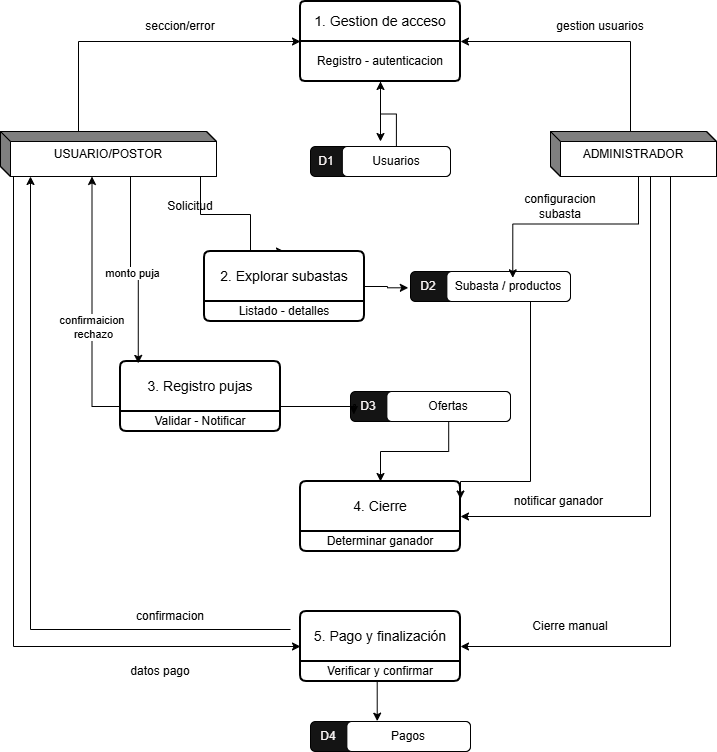

The diagram above was exported from draw.io. Its source (the exported page's mxGraphModel, read from the mxfile embedded in the PNG):
<mxGraphModel dx="1290" dy="752" grid="1" gridSize="10" guides="1" tooltips="1" connect="1" arrows="1" fold="1" page="1" pageScale="1" pageWidth="827" pageHeight="1169" math="0" shadow="0">
  <root>
    <mxCell id="0" />
    <mxCell id="1" parent="0" />
    <mxCell id="qQ4cuhsTthfrPfBnDODm-53" edge="1" parent="1" source="qQ4cuhsTthfrPfBnDODm-6" style="edgeStyle=orthogonalEdgeStyle;rounded=0;orthogonalLoop=1;jettySize=auto;html=1;exitX=0;exitY=0;exitDx=78;exitDy=0;exitPerimeter=0;entryX=0;entryY=0.5;entryDx=0;entryDy=0;" target="qQ4cuhsTthfrPfBnDODm-8">
      <mxGeometry relative="1" as="geometry" />
    </mxCell>
    <mxCell id="qQ4cuhsTthfrPfBnDODm-59" edge="1" parent="1" source="qQ4cuhsTthfrPfBnDODm-6" style="edgeStyle=orthogonalEdgeStyle;rounded=0;orthogonalLoop=1;jettySize=auto;html=1;exitX=0;exitY=0;exitDx=88;exitDy=45;exitPerimeter=0;entryX=0.5;entryY=0;entryDx=0;entryDy=0;" target="qQ4cuhsTthfrPfBnDODm-31">
      <mxGeometry relative="1" as="geometry">
        <Array as="points">
          <mxPoint x="250" y="245" />
          <mxPoint x="250" y="283" />
          <mxPoint x="300" y="283" />
        </Array>
      </mxGeometry>
    </mxCell>
    <mxCell id="qQ4cuhsTthfrPfBnDODm-68" edge="1" parent="1" source="qQ4cuhsTthfrPfBnDODm-6" style="edgeStyle=orthogonalEdgeStyle;rounded=0;orthogonalLoop=1;jettySize=auto;html=1;exitX=0;exitY=0;exitDx=10;exitDy=45;exitPerimeter=0;entryX=0;entryY=0.5;entryDx=0;entryDy=0;" target="qQ4cuhsTthfrPfBnDODm-48">
      <mxGeometry relative="1" as="geometry">
        <Array as="points">
          <mxPoint x="63" y="245" />
          <mxPoint x="63" y="715" />
        </Array>
        <mxPoint x="13" y="234.9999999999999" as="sourcePoint" />
        <mxPoint x="303.00000000000045" y="720" as="targetPoint" />
      </mxGeometry>
    </mxCell>
    <mxCell id="qQ4cuhsTthfrPfBnDODm-6" parent="1" style="html=1;dashed=0;whiteSpace=wrap;shape=mxgraph.dfd.externalEntity" value="USUARIO/POSTOR" vertex="1">
      <mxGeometry height="45" width="216" x="50" y="200" as="geometry" />
    </mxCell>
    <mxCell id="qQ4cuhsTthfrPfBnDODm-8" parent="1" style="swimlane;childLayout=stackLayout;horizontal=1;startSize=40;horizontalStack=0;rounded=1;fontSize=14;fontStyle=0;strokeWidth=2;resizeParent=0;resizeLast=1;shadow=0;dashed=0;align=center;arcSize=4;whiteSpace=wrap;html=1;" value="1. Gestion de acceso" vertex="1">
      <mxGeometry height="80" width="160" x="350" y="70" as="geometry" />
    </mxCell>
    <mxCell id="qQ4cuhsTthfrPfBnDODm-56" edge="1" parent="qQ4cuhsTthfrPfBnDODm-8" source="qQ4cuhsTthfrPfBnDODm-29" style="edgeStyle=orthogonalEdgeStyle;rounded=0;orthogonalLoop=1;jettySize=auto;html=1;">
      <mxGeometry relative="1" as="geometry">
        <mxPoint x="80" y="139.9999999999999" as="targetPoint" />
      </mxGeometry>
    </mxCell>
    <mxCell id="qQ4cuhsTthfrPfBnDODm-29" parent="qQ4cuhsTthfrPfBnDODm-8" style="text;html=1;whiteSpace=wrap;strokeColor=none;fillColor=none;align=center;verticalAlign=middle;rounded=0;" value="Registro - autenticacion" vertex="1">
      <mxGeometry height="40" width="160" y="40" as="geometry" />
    </mxCell>
    <mxCell id="qQ4cuhsTthfrPfBnDODm-24" parent="1" style="rounded=1;absoluteArcSize=1;html=1;arcSize=10;fillColor=#141414;fontColor=light-dark(#fcfcfc, #ededed);" value="" vertex="1">
      <mxGeometry height="30" width="140" x="360" y="215" as="geometry" />
    </mxCell>
    <mxCell id="qQ4cuhsTthfrPfBnDODm-25" parent="qQ4cuhsTthfrPfBnDODm-24" style="html=1;shape=mxgraph.er.anchor;whiteSpace=wrap;fontColor=light-dark(#f7f2f2, #ededed);" value="D1" vertex="1">
      <mxGeometry height="30" width="31.81818181818182" as="geometry" />
    </mxCell>
    <mxCell id="qQ4cuhsTthfrPfBnDODm-26" parent="qQ4cuhsTthfrPfBnDODm-24" style="rounded=1;absoluteArcSize=1;html=1;arcSize=10;whiteSpace=wrap;points=[];" value="Usuarios" vertex="1">
      <mxGeometry height="30" width="108.18181818181819" x="31.81818181818182" as="geometry" />
    </mxCell>
    <mxCell id="qQ4cuhsTthfrPfBnDODm-58" edge="1" parent="1" source="qQ4cuhsTthfrPfBnDODm-30" style="edgeStyle=orthogonalEdgeStyle;rounded=0;orthogonalLoop=1;jettySize=auto;html=1;entryX=1;entryY=0;entryDx=0;entryDy=0;" target="qQ4cuhsTthfrPfBnDODm-29">
      <mxGeometry relative="1" as="geometry">
        <Array as="points">
          <mxPoint x="680" y="110" />
        </Array>
      </mxGeometry>
    </mxCell>
    <mxCell id="qQ4cuhsTthfrPfBnDODm-67" edge="1" parent="1" source="qQ4cuhsTthfrPfBnDODm-30" style="edgeStyle=orthogonalEdgeStyle;rounded=0;orthogonalLoop=1;jettySize=auto;html=1;entryX=1;entryY=0.5;entryDx=0;entryDy=0;" target="qQ4cuhsTthfrPfBnDODm-46">
      <mxGeometry relative="1" as="geometry">
        <Array as="points">
          <mxPoint x="700" y="585" />
        </Array>
      </mxGeometry>
    </mxCell>
    <mxCell id="qQ4cuhsTthfrPfBnDODm-69" edge="1" parent="1" source="qQ4cuhsTthfrPfBnDODm-30" style="edgeStyle=orthogonalEdgeStyle;rounded=0;orthogonalLoop=1;jettySize=auto;html=1;entryX=1;entryY=0.5;entryDx=0;entryDy=0;" target="qQ4cuhsTthfrPfBnDODm-48">
      <mxGeometry relative="1" as="geometry">
        <Array as="points">
          <mxPoint x="720" y="715" />
        </Array>
      </mxGeometry>
    </mxCell>
    <mxCell id="qQ4cuhsTthfrPfBnDODm-30" parent="1" style="html=1;dashed=0;whiteSpace=wrap;shape=mxgraph.dfd.externalEntity" value="ADMINISTRADOR" vertex="1">
      <mxGeometry height="45" width="166" x="600" y="200" as="geometry" />
    </mxCell>
    <mxCell id="qQ4cuhsTthfrPfBnDODm-31" parent="1" style="swimlane;childLayout=stackLayout;horizontal=1;startSize=50;horizontalStack=0;rounded=1;fontSize=14;fontStyle=0;strokeWidth=2;resizeParent=0;resizeLast=1;shadow=0;dashed=0;align=center;arcSize=4;whiteSpace=wrap;html=1;" value="2. Explorar subastas" vertex="1">
      <mxGeometry height="70" width="160" x="254" y="320" as="geometry" />
    </mxCell>
    <mxCell id="qQ4cuhsTthfrPfBnDODm-32" parent="qQ4cuhsTthfrPfBnDODm-31" style="text;html=1;whiteSpace=wrap;strokeColor=none;fillColor=none;align=center;verticalAlign=middle;rounded=0;" value="Listado - detalles" vertex="1">
      <mxGeometry height="20" width="160" y="50" as="geometry" />
    </mxCell>
    <mxCell id="qQ4cuhsTthfrPfBnDODm-36" parent="1" style="rounded=1;absoluteArcSize=1;html=1;arcSize=10;fillColor=#141414;fontColor=light-dark(#fcfcfc, #ededed);" value="" vertex="1">
      <mxGeometry height="30" width="160" x="460" y="340" as="geometry" />
    </mxCell>
    <mxCell id="qQ4cuhsTthfrPfBnDODm-37" parent="qQ4cuhsTthfrPfBnDODm-36" style="html=1;shape=mxgraph.er.anchor;whiteSpace=wrap;fontColor=light-dark(#f7f2f2, #ededed);" value="D2" vertex="1">
      <mxGeometry height="30" width="36.36363636363637" as="geometry" />
    </mxCell>
    <mxCell id="qQ4cuhsTthfrPfBnDODm-38" parent="qQ4cuhsTthfrPfBnDODm-36" style="rounded=1;absoluteArcSize=1;html=1;arcSize=10;whiteSpace=wrap;points=[];" value="Subasta / productos" vertex="1">
      <mxGeometry height="30" width="123.63636363636364" x="36.36363636363637" as="geometry" />
    </mxCell>
    <mxCell id="qQ4cuhsTthfrPfBnDODm-41" parent="1" style="swimlane;childLayout=stackLayout;horizontal=1;startSize=50;horizontalStack=0;rounded=1;fontSize=14;fontStyle=0;strokeWidth=2;resizeParent=0;resizeLast=1;shadow=0;dashed=0;align=center;arcSize=4;whiteSpace=wrap;html=1;" value="3. Registro pujas" vertex="1">
      <mxGeometry height="70" width="160" x="170" y="430" as="geometry" />
    </mxCell>
    <mxCell id="qQ4cuhsTthfrPfBnDODm-42" parent="qQ4cuhsTthfrPfBnDODm-41" style="text;html=1;whiteSpace=wrap;strokeColor=none;fillColor=none;align=center;verticalAlign=middle;rounded=0;" value="Validar - Notificar" vertex="1">
      <mxGeometry height="20" width="160" y="50" as="geometry" />
    </mxCell>
    <mxCell id="qQ4cuhsTthfrPfBnDODm-43" parent="1" style="rounded=1;absoluteArcSize=1;html=1;arcSize=10;fillColor=#141414;fontColor=light-dark(#fcfcfc, #ededed);" value="" vertex="1">
      <mxGeometry height="30" width="160" x="400" y="460" as="geometry" />
    </mxCell>
    <mxCell id="qQ4cuhsTthfrPfBnDODm-44" parent="qQ4cuhsTthfrPfBnDODm-43" style="html=1;shape=mxgraph.er.anchor;whiteSpace=wrap;fontColor=light-dark(#f7f2f2, #ededed);" value="D3" vertex="1">
      <mxGeometry height="30" width="36.36363636363637" as="geometry" />
    </mxCell>
    <mxCell id="qQ4cuhsTthfrPfBnDODm-45" parent="qQ4cuhsTthfrPfBnDODm-43" style="rounded=1;absoluteArcSize=1;html=1;arcSize=10;whiteSpace=wrap;points=[];" value="Ofertas" vertex="1">
      <mxGeometry height="30" width="123.63636363636364" x="36.36363636363637" as="geometry" />
    </mxCell>
    <mxCell id="qQ4cuhsTthfrPfBnDODm-46" parent="1" style="swimlane;childLayout=stackLayout;horizontal=1;startSize=50;horizontalStack=0;rounded=1;fontSize=14;fontStyle=0;strokeWidth=2;resizeParent=0;resizeLast=1;shadow=0;dashed=0;align=center;arcSize=4;whiteSpace=wrap;html=1;" value="4. Cierre" vertex="1">
      <mxGeometry height="70" width="160" x="350" y="550" as="geometry" />
    </mxCell>
    <mxCell id="qQ4cuhsTthfrPfBnDODm-47" parent="qQ4cuhsTthfrPfBnDODm-46" style="text;html=1;whiteSpace=wrap;strokeColor=none;fillColor=none;align=center;verticalAlign=middle;rounded=0;" value="Determinar ganador" vertex="1">
      <mxGeometry height="20" width="160" y="50" as="geometry" />
    </mxCell>
    <mxCell id="qQ4cuhsTthfrPfBnDODm-48" parent="1" style="swimlane;childLayout=stackLayout;horizontal=1;startSize=50;horizontalStack=0;rounded=1;fontSize=14;fontStyle=0;strokeWidth=2;resizeParent=0;resizeLast=1;shadow=0;dashed=0;align=center;arcSize=4;whiteSpace=wrap;html=1;" value="5. Pago y finalización" vertex="1">
      <mxGeometry height="70" width="160" x="350" y="680" as="geometry" />
    </mxCell>
    <mxCell id="qQ4cuhsTthfrPfBnDODm-49" parent="qQ4cuhsTthfrPfBnDODm-48" style="text;html=1;whiteSpace=wrap;strokeColor=none;fillColor=none;align=center;verticalAlign=middle;rounded=0;" value="Verificar y confirmar" vertex="1">
      <mxGeometry height="20" width="160" y="50" as="geometry" />
    </mxCell>
    <mxCell id="qQ4cuhsTthfrPfBnDODm-50" parent="1" style="rounded=1;absoluteArcSize=1;html=1;arcSize=10;fillColor=#141414;fontColor=light-dark(#fcfcfc, #ededed);" value="" vertex="1">
      <mxGeometry height="30" width="160" x="360" y="790" as="geometry" />
    </mxCell>
    <mxCell id="qQ4cuhsTthfrPfBnDODm-51" parent="qQ4cuhsTthfrPfBnDODm-50" style="html=1;shape=mxgraph.er.anchor;whiteSpace=wrap;fontColor=light-dark(#f7f2f2, #ededed);" value="D4" vertex="1">
      <mxGeometry height="30" width="36.36363636363637" as="geometry" />
    </mxCell>
    <mxCell id="qQ4cuhsTthfrPfBnDODm-52" parent="qQ4cuhsTthfrPfBnDODm-50" style="rounded=1;absoluteArcSize=1;html=1;arcSize=10;whiteSpace=wrap;points=[];" value="Pagos" vertex="1">
      <mxGeometry height="30" width="123.63636363636364" x="36.36363636363637" as="geometry" />
    </mxCell>
    <mxCell id="qQ4cuhsTthfrPfBnDODm-57" edge="1" parent="1" source="qQ4cuhsTthfrPfBnDODm-26" style="edgeStyle=orthogonalEdgeStyle;rounded=0;orthogonalLoop=1;jettySize=auto;html=1;" target="qQ4cuhsTthfrPfBnDODm-29" value="">
      <mxGeometry relative="1" as="geometry" />
    </mxCell>
    <mxCell id="qQ4cuhsTthfrPfBnDODm-64" edge="1" parent="1" source="qQ4cuhsTthfrPfBnDODm-30" style="edgeStyle=orthogonalEdgeStyle;rounded=0;orthogonalLoop=1;jettySize=auto;html=1;exitX=0;exitY=0;exitDx=88;exitDy=45;exitPerimeter=0;entryX=0.533;entryY=0.211;entryDx=0;entryDy=0;entryPerimeter=0;" target="qQ4cuhsTthfrPfBnDODm-38">
      <mxGeometry relative="1" as="geometry" />
    </mxCell>
    <mxCell id="qQ4cuhsTthfrPfBnDODm-65" edge="1" parent="1" source="qQ4cuhsTthfrPfBnDODm-41" style="edgeStyle=orthogonalEdgeStyle;rounded=0;orthogonalLoop=1;jettySize=auto;html=1;exitX=1;exitY=0.5;exitDx=0;exitDy=0;entryX=0.092;entryY=0.767;entryDx=0;entryDy=0;entryPerimeter=0;" target="qQ4cuhsTthfrPfBnDODm-44">
      <mxGeometry relative="1" as="geometry">
        <Array as="points">
          <mxPoint x="405" y="475" />
          <mxPoint x="405" y="473" />
        </Array>
      </mxGeometry>
    </mxCell>
    <mxCell id="qQ4cuhsTthfrPfBnDODm-70" edge="1" parent="1" source="qQ4cuhsTthfrPfBnDODm-49" style="edgeStyle=orthogonalEdgeStyle;rounded=0;orthogonalLoop=1;jettySize=auto;html=1;exitX=0.5;exitY=1;exitDx=0;exitDy=0;entryX=0.417;entryY=-0.011;entryDx=0;entryDy=0;entryPerimeter=0;" target="qQ4cuhsTthfrPfBnDODm-50">
      <mxGeometry relative="1" as="geometry" />
    </mxCell>
    <mxCell id="qQ4cuhsTthfrPfBnDODm-71" parent="1" style="text;html=1;whiteSpace=wrap;strokeColor=none;fillColor=none;align=center;verticalAlign=middle;rounded=0;" value="seccion/error" vertex="1">
      <mxGeometry height="30" width="60" x="200" y="80" as="geometry" />
    </mxCell>
    <mxCell id="qQ4cuhsTthfrPfBnDODm-72" parent="1" style="text;html=1;whiteSpace=wrap;strokeColor=none;fillColor=none;align=center;verticalAlign=middle;rounded=0;" value="gestion usuarios" vertex="1">
      <mxGeometry height="30" width="100" x="600" y="80" as="geometry" />
    </mxCell>
    <mxCell id="qQ4cuhsTthfrPfBnDODm-74" parent="1" style="text;html=1;whiteSpace=wrap;strokeColor=none;fillColor=none;align=center;verticalAlign=middle;rounded=0;" value="Solicitud" vertex="1">
      <mxGeometry height="30" width="60" x="210" y="260" as="geometry" />
    </mxCell>
    <mxCell id="qQ4cuhsTthfrPfBnDODm-76" parent="1" style="text;html=1;whiteSpace=wrap;strokeColor=none;fillColor=none;align=center;verticalAlign=middle;rounded=0;" value="configuracion subasta" vertex="1">
      <mxGeometry height="30" width="60" x="580" y="260" as="geometry" />
    </mxCell>
    <mxCell id="qQ4cuhsTthfrPfBnDODm-78" parent="1" style="text;html=1;whiteSpace=wrap;strokeColor=none;fillColor=none;align=center;verticalAlign=middle;rounded=0;" value="notificar ganador&amp;nbsp;" vertex="1">
      <mxGeometry height="30" width="100" x="560" y="555" as="geometry" />
    </mxCell>
    <mxCell id="qQ4cuhsTthfrPfBnDODm-79" edge="1" parent="1" style="edgeStyle=orthogonalEdgeStyle;rounded=0;orthogonalLoop=1;jettySize=auto;html=1;">
      <mxGeometry relative="1" as="geometry">
        <mxPoint x="340" y="698" as="sourcePoint" />
        <mxPoint x="80" y="245" as="targetPoint" />
      </mxGeometry>
    </mxCell>
    <mxCell id="qQ4cuhsTthfrPfBnDODm-80" parent="1" style="text;html=1;whiteSpace=wrap;strokeColor=none;fillColor=none;align=center;verticalAlign=middle;rounded=0;" value="confirmacion" vertex="1">
      <mxGeometry height="30" width="60" x="190" y="670" as="geometry" />
    </mxCell>
    <mxCell id="qQ4cuhsTthfrPfBnDODm-81" parent="1" style="text;html=1;whiteSpace=wrap;strokeColor=none;fillColor=none;align=center;verticalAlign=middle;rounded=0;" value="datos pago" vertex="1">
      <mxGeometry height="40" width="80" x="170" y="720" as="geometry" />
    </mxCell>
    <mxCell id="qQ4cuhsTthfrPfBnDODm-82" edge="1" parent="1" source="qQ4cuhsTthfrPfBnDODm-45" style="edgeStyle=orthogonalEdgeStyle;rounded=0;orthogonalLoop=1;jettySize=auto;html=1;entryX=0.5;entryY=0;entryDx=0;entryDy=0;" target="qQ4cuhsTthfrPfBnDODm-46">
      <mxGeometry relative="1" as="geometry" />
    </mxCell>
    <mxCell id="qQ4cuhsTthfrPfBnDODm-83" edge="1" parent="1" source="qQ4cuhsTthfrPfBnDODm-38" style="edgeStyle=orthogonalEdgeStyle;rounded=0;orthogonalLoop=1;jettySize=auto;html=1;entryX=1;entryY=0.25;entryDx=0;entryDy=0;" target="qQ4cuhsTthfrPfBnDODm-46">
      <mxGeometry relative="1" as="geometry">
        <Array as="points">
          <mxPoint x="580" y="550" />
          <mxPoint x="510" y="550" />
        </Array>
      </mxGeometry>
    </mxCell>
    <mxCell id="qQ4cuhsTthfrPfBnDODm-85" edge="1" parent="1" source="qQ4cuhsTthfrPfBnDODm-31" style="edgeStyle=orthogonalEdgeStyle;rounded=0;orthogonalLoop=1;jettySize=auto;html=1;entryX=-0.061;entryY=0.544;entryDx=0;entryDy=0;entryPerimeter=0;" target="qQ4cuhsTthfrPfBnDODm-37">
      <mxGeometry relative="1" as="geometry" />
    </mxCell>
    <mxCell id="qQ4cuhsTthfrPfBnDODm-89" edge="1" parent="1" style="edgeStyle=orthogonalEdgeStyle;rounded=0;orthogonalLoop=1;jettySize=auto;html=1;entryX=0;entryY=0;entryDx=61.5;entryDy=45;entryPerimeter=0;">
      <mxGeometry relative="1" as="geometry">
        <Array as="points">
          <mxPoint x="142" y="475" />
        </Array>
        <mxPoint x="170" y="475" as="sourcePoint" />
        <mxPoint x="141.5" y="244.9999999999999" as="targetPoint" />
      </mxGeometry>
    </mxCell>
    <mxCell id="qQ4cuhsTthfrPfBnDODm-92" connectable="0" parent="qQ4cuhsTthfrPfBnDODm-89" style="edgeLabel;html=1;align=center;verticalAlign=middle;resizable=0;points=[];" value="confirmaicion&amp;nbsp;&lt;div&gt;rechazo&lt;/div&gt;" vertex="1">
      <mxGeometry relative="1" x="-0.1709" y="-1" as="geometry">
        <mxPoint y="-1" as="offset" />
      </mxGeometry>
    </mxCell>
    <mxCell id="qQ4cuhsTthfrPfBnDODm-90" edge="1" parent="1" source="qQ4cuhsTthfrPfBnDODm-6" style="edgeStyle=orthogonalEdgeStyle;rounded=0;orthogonalLoop=1;jettySize=auto;html=1;entryX=0.111;entryY=0.027;entryDx=0;entryDy=0;entryPerimeter=0;" target="qQ4cuhsTthfrPfBnDODm-41">
      <mxGeometry relative="1" as="geometry">
        <Array as="points">
          <mxPoint x="180" y="338" />
          <mxPoint x="188" y="338" />
        </Array>
      </mxGeometry>
    </mxCell>
    <mxCell id="qQ4cuhsTthfrPfBnDODm-91" connectable="0" parent="qQ4cuhsTthfrPfBnDODm-90" style="edgeLabel;html=1;align=center;verticalAlign=middle;resizable=0;points=[];" value="monto puja" vertex="1">
      <mxGeometry relative="1" x="-0.0392" y="-4" as="geometry">
        <mxPoint y="-1" as="offset" />
      </mxGeometry>
    </mxCell>
    <mxCell id="qQ4cuhsTthfrPfBnDODm-93" parent="1" style="text;html=1;whiteSpace=wrap;strokeColor=none;fillColor=none;align=center;verticalAlign=middle;rounded=0;" value="Cierre manual" vertex="1">
      <mxGeometry height="30" width="80" x="580" y="680" as="geometry" />
    </mxCell>
  </root>
</mxGraphModel>